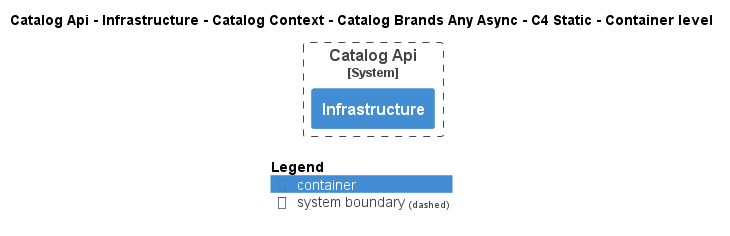

The diagram above was rendered by PlantUML. Its source (embedded in the PNG):
@startuml
!pragma layout smetana
!include ..\..\..\..\..\..\..\..\.c4s\C4_Container.puml

AddElementTag("state:new", $bgColor=green, $fontColor=#ffffff, $borderColor=green, $shadowing="False")
AddElementTag("state:changed", $bgColor=orange, $fontColor=#ffffff, $borderColor=orange, $shadowing="False")
AddElementTag("state:removed", $bgColor=red, $fontColor=#ffffff, $borderColor=red, $shadowing="False")

AddRelTag("state:new", $textColor=green, $lineColor=green)
AddRelTag("state:changed", $textColor=orange, $lineColor=orange)
AddRelTag("state:removed", $textColor=red, $lineColor=red)

SHOW_PERSON_PORTRAIT()
LAYOUT_TOP_DOWN()

skinparam linetype polyline

title Catalog Api - Infrastructure - Catalog Context - Catalog Brands Any Async - C4 Static - Container level


System_Boundary(dotnet.eShop.Architecture.SoftwareSystems.CatalogApi, "Catalog Api") {
    Container(dotnet.eShop.Architecture.SoftwareSystems.CatalogApi.Containers.Infrastructure, "Infrastructure", "", "")
}



SHOW_LEGEND()
@enduml